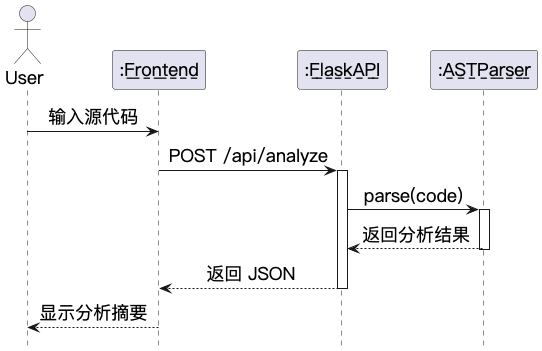

The diagram above was rendered by PlantUML. Its source (embedded in the PNG):
@startuml

skinparam backgroundColor #FFFFFF
hide footbox
skinparam lifelineStyle solid
skinparam shadowing false
skinparam defaultFontName "PingFang SC"
skinparam defaultFontSize 18
skinparam actorFontSize 18
skinparam participantFontSize 18
skinparam databaseFontSize 18
skinparam sequenceMessageAlign center

actor "User" as USER
participant ":F̲r̲o̲n̲t̲e̲n̲d̲" as FE
participant ":F̲l̲a̲s̲k̲A̲P̲I̲" as API
participant ":A̲S̲T̲P̲a̲r̲s̲e̲r̲" as AST

USER -> FE: 输入源代码
FE -> API: POST /api/analyze
activate API
API -> AST: parse(code)
activate AST
AST --> API: 返回分析结果
deactivate AST
API --> FE: 返回 JSON
deactivate API
FE --> USER: 显示分析摘要
@enduml